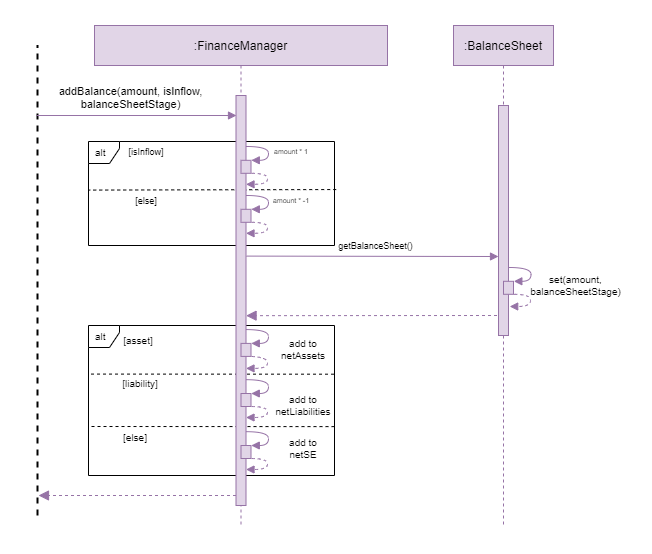

The diagram above was exported from draw.io. Its source (the exported page's mxGraphModel, read from the mxfile embedded in the PNG):
<mxGraphModel dx="434" dy="319" grid="0" gridSize="10" guides="1" tooltips="1" connect="1" arrows="1" fold="1" page="1" pageScale="1" pageWidth="1920" pageHeight="1200" background="#ffffff" math="0" shadow="0">
  <root>
    <mxCell id="0" />
    <mxCell id="1" parent="0" />
    <mxCell id="sGor0k_mW_PibdsIuBdy-18" value="" style="rounded=0;whiteSpace=wrap;html=1;fontSize=11;strokeColor=#FFFFFF;" vertex="1" parent="1">
      <mxGeometry x="542" y="303" width="651" height="553" as="geometry" />
    </mxCell>
    <mxCell id="IqNQfwxEN48s3b6oG83z-42" value="" style="endArrow=none;html=1;rounded=0;fontSize=7;strokeWidth=1;exitX=0.996;exitY=0.541;exitDx=0;exitDy=0;exitPerimeter=0;dashed=1;" parent="1" edge="1">
      <mxGeometry width="50" height="50" relative="1" as="geometry">
        <mxPoint x="875.9960000000001" y="729.1100000000001" as="sourcePoint" />
        <mxPoint x="630.98" y="729" as="targetPoint" />
      </mxGeometry>
    </mxCell>
    <mxCell id="3nuBFxr9cyL0pnOWT2aG-5" value=":BalanceSheet" style="shape=umlLifeline;perimeter=lifelinePerimeter;container=1;collapsible=0;recursiveResize=0;rounded=0;shadow=0;strokeWidth=1;fillColor=#e1d5e7;strokeColor=#9673a6;" parent="1" vertex="1">
      <mxGeometry x="995" y="328" width="100" height="502" as="geometry" />
    </mxCell>
    <mxCell id="IqNQfwxEN48s3b6oG83z-30" value="" style="points=[];perimeter=orthogonalPerimeter;rounded=0;shadow=0;strokeWidth=1;fillColor=#e1d5e7;strokeColor=#9673a6;" parent="3nuBFxr9cyL0pnOWT2aG-5" vertex="1">
      <mxGeometry x="45" y="80" width="10" height="230" as="geometry" />
    </mxCell>
    <mxCell id="sGor0k_mW_PibdsIuBdy-8" value="" style="points=[];perimeter=orthogonalPerimeter;rounded=0;shadow=0;strokeWidth=1;fontFamily=Helvetica;fontSize=11;fillColor=#e1d5e7;strokeColor=#9673a6;" vertex="1" parent="3nuBFxr9cyL0pnOWT2aG-5">
      <mxGeometry x="50" y="255.8" width="10" height="13" as="geometry" />
    </mxCell>
    <mxCell id="sGor0k_mW_PibdsIuBdy-9" value="" style="curved=1;endArrow=block;html=1;rounded=0;fontFamily=Helvetica;fontSize=10;edgeStyle=orthogonalEdgeStyle;entryX=1.033;entryY=-0.008;entryDx=0;entryDy=0;entryPerimeter=0;fillColor=#e1d5e7;strokeColor=#9673a6;endFill=1;exitX=0.999;exitY=0.82;exitDx=0;exitDy=0;exitPerimeter=0;" edge="1" parent="3nuBFxr9cyL0pnOWT2aG-5">
      <mxGeometry width="50" height="50" relative="1" as="geometry">
        <mxPoint x="54.99000000000001" y="241.99999999999994" as="sourcePoint" />
        <mxPoint x="60.32999999999993" y="255.6959999999999" as="targetPoint" />
        <Array as="points">
          <mxPoint x="77.5" y="241.8" />
          <mxPoint x="77.5" y="255.8" />
          <mxPoint x="60.5" y="255.8" />
        </Array>
      </mxGeometry>
    </mxCell>
    <mxCell id="sGor0k_mW_PibdsIuBdy-10" value="" style="curved=1;endArrow=block;html=1;rounded=0;fontFamily=Helvetica;fontSize=10;edgeStyle=orthogonalEdgeStyle;exitX=1.061;exitY=1.003;exitDx=0;exitDy=0;exitPerimeter=0;dashed=1;fillColor=#e1d5e7;strokeColor=#9673a6;endFill=1;entryX=1.12;entryY=0.876;entryDx=0;entryDy=0;entryPerimeter=0;" edge="1" parent="3nuBFxr9cyL0pnOWT2aG-5" source="sGor0k_mW_PibdsIuBdy-8" target="IqNQfwxEN48s3b6oG83z-30">
      <mxGeometry width="50" height="50" relative="1" as="geometry">
        <mxPoint x="60.76000000000022" y="272.7999999999999" as="sourcePoint" />
        <mxPoint x="55" y="287.7999999999999" as="targetPoint" />
        <Array as="points">
          <mxPoint x="77" y="269" />
          <mxPoint x="77" y="281" />
          <mxPoint x="56" y="281" />
        </Array>
      </mxGeometry>
    </mxCell>
    <mxCell id="3nuBFxr9cyL0pnOWT2aG-1" value=":FinanceManager" style="shape=umlLifeline;perimeter=lifelinePerimeter;container=1;collapsible=0;recursiveResize=0;rounded=0;shadow=0;strokeWidth=1;fillColor=#e1d5e7;strokeColor=#9673a6;" parent="1" vertex="1">
      <mxGeometry x="636" y="328" width="293" height="500" as="geometry" />
    </mxCell>
    <mxCell id="IqNQfwxEN48s3b6oG83z-4" value="&lt;font style=&quot;font-size: 11px;&quot;&gt;addBalance(amount, isInflow, balanceSheetStage)&lt;/font&gt;" style="text;html=1;strokeColor=none;fillColor=none;align=center;verticalAlign=middle;whiteSpace=wrap;rounded=0;fontSize=11;" parent="3nuBFxr9cyL0pnOWT2aG-1" vertex="1">
      <mxGeometry x="-51" y="57" width="175" height="30" as="geometry" />
    </mxCell>
    <mxCell id="IqNQfwxEN48s3b6oG83z-7" value="alt" style="shape=umlFrame;whiteSpace=wrap;html=1;width=31;height=22;boundedLbl=1;verticalAlign=middle;align=left;spacingLeft=5;fontSize=10;" parent="3nuBFxr9cyL0pnOWT2aG-1" vertex="1">
      <mxGeometry x="-6" y="116" width="246" height="104" as="geometry" />
    </mxCell>
    <mxCell id="IqNQfwxEN48s3b6oG83z-8" value="&lt;font style=&quot;font-size: 9px&quot;&gt;[isInflow]&lt;/font&gt;" style="text;html=1;strokeColor=none;fillColor=none;align=center;verticalAlign=middle;whiteSpace=wrap;rounded=0;fontSize=7;" parent="3nuBFxr9cyL0pnOWT2aG-1" vertex="1">
      <mxGeometry x="22" y="111" width="60" height="30" as="geometry" />
    </mxCell>
    <mxCell id="IqNQfwxEN48s3b6oG83z-11" value="" style="endArrow=none;html=1;rounded=0;fontSize=7;strokeWidth=1;dashed=1;exitX=1.007;exitY=0.462;exitDx=0;exitDy=0;exitPerimeter=0;" parent="3nuBFxr9cyL0pnOWT2aG-1" source="IqNQfwxEN48s3b6oG83z-7" edge="1">
      <mxGeometry width="50" height="50" relative="1" as="geometry">
        <mxPoint x="234" y="165" as="sourcePoint" />
        <mxPoint x="-6" y="164.58" as="targetPoint" />
      </mxGeometry>
    </mxCell>
    <mxCell id="IqNQfwxEN48s3b6oG83z-12" value="&lt;font style=&quot;font-size: 9px&quot;&gt;[else]&lt;/font&gt;" style="text;html=1;strokeColor=none;fillColor=none;align=center;verticalAlign=middle;whiteSpace=wrap;rounded=0;fontSize=7;" parent="3nuBFxr9cyL0pnOWT2aG-1" vertex="1">
      <mxGeometry x="22" y="160" width="60" height="30" as="geometry" />
    </mxCell>
    <mxCell id="IqNQfwxEN48s3b6oG83z-16" value="amount * -1" style="text;html=1;strokeColor=none;fillColor=none;align=center;verticalAlign=middle;whiteSpace=wrap;rounded=0;fontSize=7;" parent="3nuBFxr9cyL0pnOWT2aG-1" vertex="1">
      <mxGeometry x="170" y="170" width="54" height="10" as="geometry" />
    </mxCell>
    <mxCell id="IqNQfwxEN48s3b6oG83z-21" value="amount * 1" style="text;html=1;strokeColor=none;fillColor=none;align=center;verticalAlign=middle;whiteSpace=wrap;rounded=0;fontSize=7;" parent="3nuBFxr9cyL0pnOWT2aG-1" vertex="1">
      <mxGeometry x="170" y="121" width="54" height="10" as="geometry" />
    </mxCell>
    <mxCell id="IqNQfwxEN48s3b6oG83z-34" value="alt" style="shape=umlFrame;whiteSpace=wrap;html=1;width=31;height=22;boundedLbl=1;verticalAlign=middle;align=left;spacingLeft=5;fontSize=10;" parent="3nuBFxr9cyL0pnOWT2aG-1" vertex="1">
      <mxGeometry x="-6" y="300" width="246" height="150" as="geometry" />
    </mxCell>
    <mxCell id="IqNQfwxEN48s3b6oG83z-35" value="&lt;span style=&quot;font-size: x-small&quot;&gt;[asset]&lt;/span&gt;" style="text;html=1;strokeColor=none;fillColor=none;align=center;verticalAlign=middle;whiteSpace=wrap;rounded=0;fontSize=7;" parent="3nuBFxr9cyL0pnOWT2aG-1" vertex="1">
      <mxGeometry x="14" y="300" width="60" height="30" as="geometry" />
    </mxCell>
    <mxCell id="IqNQfwxEN48s3b6oG83z-36" value="" style="endArrow=none;html=1;rounded=0;fontSize=7;strokeWidth=1;exitX=0.996;exitY=0.541;exitDx=0;exitDy=0;exitPerimeter=0;dashed=1;" parent="3nuBFxr9cyL0pnOWT2aG-1" edge="1">
      <mxGeometry width="50" height="50" relative="1" as="geometry">
        <mxPoint x="239.50600000000009" y="348.69000000000005" as="sourcePoint" />
        <mxPoint x="-5.51" y="348.58000000000004" as="targetPoint" />
      </mxGeometry>
    </mxCell>
    <mxCell id="IqNQfwxEN48s3b6oG83z-37" value="&lt;font size=&quot;1&quot;&gt;[liability]&lt;/font&gt;" style="text;html=1;strokeColor=none;fillColor=none;align=center;verticalAlign=middle;whiteSpace=wrap;rounded=0;fontSize=7;" parent="3nuBFxr9cyL0pnOWT2aG-1" vertex="1">
      <mxGeometry x="21" y="348" width="50" height="20" as="geometry" />
    </mxCell>
    <mxCell id="IqNQfwxEN48s3b6oG83z-43" value="&lt;font size=&quot;1&quot;&gt;[else]&lt;/font&gt;" style="text;html=1;strokeColor=none;fillColor=none;align=center;verticalAlign=middle;whiteSpace=wrap;rounded=0;fontSize=7;" parent="3nuBFxr9cyL0pnOWT2aG-1" vertex="1">
      <mxGeometry x="16" y="402" width="50" height="20" as="geometry" />
    </mxCell>
    <mxCell id="3nuBFxr9cyL0pnOWT2aG-2" value="" style="points=[];perimeter=orthogonalPerimeter;rounded=0;shadow=0;strokeWidth=1;fillColor=#e1d5e7;strokeColor=#9673a6;" parent="3nuBFxr9cyL0pnOWT2aG-1" vertex="1">
      <mxGeometry x="141.5" y="70" width="10" height="410" as="geometry" />
    </mxCell>
    <mxCell id="IqNQfwxEN48s3b6oG83z-58" value="&lt;font size=&quot;1&quot;&gt;add to netAssets&lt;/font&gt;" style="text;html=1;strokeColor=none;fillColor=none;align=center;verticalAlign=middle;whiteSpace=wrap;rounded=0;fontSize=7;" parent="3nuBFxr9cyL0pnOWT2aG-1" vertex="1">
      <mxGeometry x="184" y="314" width="50" height="20" as="geometry" />
    </mxCell>
    <mxCell id="IqNQfwxEN48s3b6oG83z-59" value="&lt;font size=&quot;1&quot;&gt;add to netLiabilities&lt;/font&gt;" style="text;html=1;strokeColor=none;fillColor=none;align=center;verticalAlign=middle;whiteSpace=wrap;rounded=0;fontSize=7;" parent="3nuBFxr9cyL0pnOWT2aG-1" vertex="1">
      <mxGeometry x="184" y="370" width="50" height="20" as="geometry" />
    </mxCell>
    <mxCell id="IqNQfwxEN48s3b6oG83z-61" value="" style="verticalAlign=bottom;endArrow=block;dashed=1;endSize=8;shadow=0;strokeWidth=1;fontFamily=Helvetica;fontSize=11;fillColor=#e1d5e7;strokeColor=#9673a6;endFill=1;" parent="3nuBFxr9cyL0pnOWT2aG-1" edge="1">
      <mxGeometry x="0.0089" relative="1" as="geometry">
        <mxPoint x="-56" y="470" as="targetPoint" />
        <mxPoint x="141.5" y="470" as="sourcePoint" />
        <Array as="points" />
        <mxPoint as="offset" />
      </mxGeometry>
    </mxCell>
    <mxCell id="IqNQfwxEN48s3b6oG83z-54" value="" style="points=[];perimeter=orthogonalPerimeter;rounded=0;shadow=0;strokeWidth=1;fontFamily=Helvetica;fontSize=11;fillColor=#e1d5e7;strokeColor=#9673a6;" parent="3nuBFxr9cyL0pnOWT2aG-1" vertex="1">
      <mxGeometry x="146.5" y="420" width="10" height="13" as="geometry" />
    </mxCell>
    <mxCell id="IqNQfwxEN48s3b6oG83z-55" value="" style="curved=1;endArrow=block;html=1;rounded=0;fontFamily=Helvetica;fontSize=10;edgeStyle=orthogonalEdgeStyle;entryX=1.033;entryY=-0.008;entryDx=0;entryDy=0;entryPerimeter=0;fillColor=#e1d5e7;strokeColor=#9673a6;endFill=1;exitX=0.999;exitY=0.82;exitDx=0;exitDy=0;exitPerimeter=0;" parent="3nuBFxr9cyL0pnOWT2aG-1" edge="1" target="IqNQfwxEN48s3b6oG83z-54" source="3nuBFxr9cyL0pnOWT2aG-2">
      <mxGeometry width="50" height="50" relative="1" as="geometry">
        <mxPoint x="153" y="406" as="sourcePoint" />
        <mxPoint x="157.76000000000022" y="419.74" as="targetPoint" />
        <Array as="points">
          <mxPoint x="174" y="406" />
          <mxPoint x="174" y="420" />
          <mxPoint x="157" y="420" />
        </Array>
      </mxGeometry>
    </mxCell>
    <mxCell id="sGor0k_mW_PibdsIuBdy-2" value="" style="points=[];perimeter=orthogonalPerimeter;rounded=0;shadow=0;strokeWidth=1;fontFamily=Helvetica;fontSize=11;fillColor=#e1d5e7;strokeColor=#9673a6;" vertex="1" parent="3nuBFxr9cyL0pnOWT2aG-1">
      <mxGeometry x="146.5" y="368" width="10" height="13" as="geometry" />
    </mxCell>
    <mxCell id="sGor0k_mW_PibdsIuBdy-3" value="" style="curved=1;endArrow=block;html=1;rounded=0;fontFamily=Helvetica;fontSize=10;edgeStyle=orthogonalEdgeStyle;entryX=1.033;entryY=-0.008;entryDx=0;entryDy=0;entryPerimeter=0;fillColor=#e1d5e7;strokeColor=#9673a6;endFill=1;exitX=0.999;exitY=0.82;exitDx=0;exitDy=0;exitPerimeter=0;" edge="1" parent="3nuBFxr9cyL0pnOWT2aG-1" target="sGor0k_mW_PibdsIuBdy-2">
      <mxGeometry width="50" height="50" relative="1" as="geometry">
        <mxPoint x="151.49" y="354.19999999999993" as="sourcePoint" />
        <mxPoint x="21.76000000000022" y="287.74" as="targetPoint" />
        <Array as="points">
          <mxPoint x="174" y="354" />
          <mxPoint x="174" y="368" />
          <mxPoint x="157" y="368" />
        </Array>
      </mxGeometry>
    </mxCell>
    <mxCell id="sGor0k_mW_PibdsIuBdy-4" value="" style="curved=1;endArrow=block;html=1;rounded=0;fontFamily=Helvetica;fontSize=10;edgeStyle=orthogonalEdgeStyle;exitX=1.061;exitY=1.003;exitDx=0;exitDy=0;exitPerimeter=0;dashed=1;fillColor=#e1d5e7;strokeColor=#9673a6;endFill=1;" edge="1" parent="3nuBFxr9cyL0pnOWT2aG-1" source="sGor0k_mW_PibdsIuBdy-2">
      <mxGeometry width="50" height="50" relative="1" as="geometry">
        <mxPoint x="157.26000000000022" y="376.9999999999999" as="sourcePoint" />
        <mxPoint x="151.5" y="391.9999999999999" as="targetPoint" />
        <Array as="points">
          <mxPoint x="173" y="381" />
          <mxPoint x="173" y="392" />
        </Array>
      </mxGeometry>
    </mxCell>
    <mxCell id="sGor0k_mW_PibdsIuBdy-5" value="" style="points=[];perimeter=orthogonalPerimeter;rounded=0;shadow=0;strokeWidth=1;fontFamily=Helvetica;fontSize=11;fillColor=#e1d5e7;strokeColor=#9673a6;" vertex="1" parent="3nuBFxr9cyL0pnOWT2aG-1">
      <mxGeometry x="146.5" y="317.9" width="10" height="13" as="geometry" />
    </mxCell>
    <mxCell id="sGor0k_mW_PibdsIuBdy-6" value="" style="curved=1;endArrow=block;html=1;rounded=0;fontFamily=Helvetica;fontSize=10;edgeStyle=orthogonalEdgeStyle;entryX=1.033;entryY=-0.008;entryDx=0;entryDy=0;entryPerimeter=0;fillColor=#e1d5e7;strokeColor=#9673a6;endFill=1;exitX=0.999;exitY=0.82;exitDx=0;exitDy=0;exitPerimeter=0;" edge="1" parent="3nuBFxr9cyL0pnOWT2aG-1">
      <mxGeometry width="50" height="50" relative="1" as="geometry">
        <mxPoint x="151.49" y="304.0999999999999" as="sourcePoint" />
        <mxPoint x="156.83000000000004" y="317.79599999999994" as="targetPoint" />
        <Array as="points">
          <mxPoint x="174" y="303.9" />
          <mxPoint x="174" y="317.9" />
          <mxPoint x="157" y="317.9" />
        </Array>
      </mxGeometry>
    </mxCell>
    <mxCell id="sGor0k_mW_PibdsIuBdy-7" value="" style="curved=1;endArrow=block;html=1;rounded=0;fontFamily=Helvetica;fontSize=10;edgeStyle=orthogonalEdgeStyle;exitX=1.061;exitY=1.003;exitDx=0;exitDy=0;exitPerimeter=0;dashed=1;fillColor=#e1d5e7;strokeColor=#9673a6;endFill=1;" edge="1" parent="3nuBFxr9cyL0pnOWT2aG-1" source="sGor0k_mW_PibdsIuBdy-5">
      <mxGeometry width="50" height="50" relative="1" as="geometry">
        <mxPoint x="157.26000000000022" y="327.89999999999986" as="sourcePoint" />
        <mxPoint x="151.5" y="342.89999999999986" as="targetPoint" />
        <Array as="points">
          <mxPoint x="173" y="331.9" />
          <mxPoint x="173" y="342.9" />
        </Array>
      </mxGeometry>
    </mxCell>
    <mxCell id="sGor0k_mW_PibdsIuBdy-11" value="" style="points=[];perimeter=orthogonalPerimeter;rounded=0;shadow=0;strokeWidth=1;fontFamily=Helvetica;fontSize=11;fillColor=#e1d5e7;strokeColor=#9673a6;" vertex="1" parent="3nuBFxr9cyL0pnOWT2aG-1">
      <mxGeometry x="146.5" y="183.8" width="10" height="13" as="geometry" />
    </mxCell>
    <mxCell id="sGor0k_mW_PibdsIuBdy-12" value="" style="curved=1;endArrow=block;html=1;rounded=0;fontFamily=Helvetica;fontSize=10;edgeStyle=orthogonalEdgeStyle;entryX=1.033;entryY=-0.008;entryDx=0;entryDy=0;entryPerimeter=0;fillColor=#e1d5e7;strokeColor=#9673a6;endFill=1;exitX=0.999;exitY=0.82;exitDx=0;exitDy=0;exitPerimeter=0;" edge="1" parent="3nuBFxr9cyL0pnOWT2aG-1" target="sGor0k_mW_PibdsIuBdy-11">
      <mxGeometry width="50" height="50" relative="1" as="geometry">
        <mxPoint x="151.49" y="169.99999999999994" as="sourcePoint" />
        <mxPoint x="21.76000000000022" y="103.54000000000002" as="targetPoint" />
        <Array as="points">
          <mxPoint x="174" y="169.8" />
          <mxPoint x="174" y="183.8" />
          <mxPoint x="157" y="183.8" />
        </Array>
      </mxGeometry>
    </mxCell>
    <mxCell id="sGor0k_mW_PibdsIuBdy-13" value="" style="curved=1;endArrow=block;html=1;rounded=0;fontFamily=Helvetica;fontSize=10;edgeStyle=orthogonalEdgeStyle;exitX=1.061;exitY=1.003;exitDx=0;exitDy=0;exitPerimeter=0;dashed=1;fillColor=#e1d5e7;strokeColor=#9673a6;endFill=1;" edge="1" parent="3nuBFxr9cyL0pnOWT2aG-1" source="sGor0k_mW_PibdsIuBdy-11">
      <mxGeometry width="50" height="50" relative="1" as="geometry">
        <mxPoint x="157.26000000000022" y="192.7999999999999" as="sourcePoint" />
        <mxPoint x="151.5" y="207.7999999999999" as="targetPoint" />
        <Array as="points">
          <mxPoint x="173" y="196.8" />
          <mxPoint x="173" y="207.8" />
        </Array>
      </mxGeometry>
    </mxCell>
    <mxCell id="sGor0k_mW_PibdsIuBdy-14" value="" style="points=[];perimeter=orthogonalPerimeter;rounded=0;shadow=0;strokeWidth=1;fontFamily=Helvetica;fontSize=11;fillColor=#e1d5e7;strokeColor=#9673a6;" vertex="1" parent="3nuBFxr9cyL0pnOWT2aG-1">
      <mxGeometry x="146.5" y="134.8" width="10" height="13" as="geometry" />
    </mxCell>
    <mxCell id="sGor0k_mW_PibdsIuBdy-15" value="" style="curved=1;endArrow=block;html=1;rounded=0;fontFamily=Helvetica;fontSize=10;edgeStyle=orthogonalEdgeStyle;entryX=1.033;entryY=-0.008;entryDx=0;entryDy=0;entryPerimeter=0;fillColor=#e1d5e7;strokeColor=#9673a6;endFill=1;exitX=0.999;exitY=0.82;exitDx=0;exitDy=0;exitPerimeter=0;" edge="1" parent="3nuBFxr9cyL0pnOWT2aG-1" target="sGor0k_mW_PibdsIuBdy-14">
      <mxGeometry width="50" height="50" relative="1" as="geometry">
        <mxPoint x="151.49" y="120.99999999999994" as="sourcePoint" />
        <mxPoint x="21.76000000000022" y="54.54000000000002" as="targetPoint" />
        <Array as="points">
          <mxPoint x="174" y="120.80000000000001" />
          <mxPoint x="174" y="134.8" />
          <mxPoint x="157" y="134.8" />
        </Array>
      </mxGeometry>
    </mxCell>
    <mxCell id="sGor0k_mW_PibdsIuBdy-16" value="" style="curved=1;endArrow=block;html=1;rounded=0;fontFamily=Helvetica;fontSize=10;edgeStyle=orthogonalEdgeStyle;exitX=1.061;exitY=1.003;exitDx=0;exitDy=0;exitPerimeter=0;dashed=1;fillColor=#e1d5e7;strokeColor=#9673a6;endFill=1;" edge="1" parent="3nuBFxr9cyL0pnOWT2aG-1" source="sGor0k_mW_PibdsIuBdy-14">
      <mxGeometry width="50" height="50" relative="1" as="geometry">
        <mxPoint x="157.26000000000022" y="143.7999999999999" as="sourcePoint" />
        <mxPoint x="151.5" y="158.7999999999999" as="targetPoint" />
        <Array as="points">
          <mxPoint x="173" y="147.8" />
          <mxPoint x="173" y="158.8" />
        </Array>
      </mxGeometry>
    </mxCell>
    <mxCell id="IqNQfwxEN48s3b6oG83z-1" value="" style="endArrow=none;dashed=1;html=1;rounded=0;strokeWidth=2;" parent="1" edge="1">
      <mxGeometry width="50" height="50" relative="1" as="geometry">
        <mxPoint x="579" y="818" as="sourcePoint" />
        <mxPoint x="579" y="348" as="targetPoint" />
      </mxGeometry>
    </mxCell>
    <mxCell id="IqNQfwxEN48s3b6oG83z-3" value="" style="endArrow=block;html=1;rounded=0;strokeWidth=1;fillColor=#e1d5e7;strokeColor=#9673a6;endFill=1;" parent="1" edge="1">
      <mxGeometry width="50" height="50" relative="1" as="geometry">
        <mxPoint x="578" y="418" as="sourcePoint" />
        <mxPoint x="778" y="418" as="targetPoint" />
      </mxGeometry>
    </mxCell>
    <mxCell id="IqNQfwxEN48s3b6oG83z-22" value="" style="endArrow=block;html=1;rounded=0;strokeWidth=1;fillColor=#e1d5e7;strokeColor=#9673a6;endFill=1;" parent="1" edge="1">
      <mxGeometry width="50" height="50" relative="1" as="geometry">
        <mxPoint x="788" y="558.6" as="sourcePoint" />
        <mxPoint x="1040" y="559" as="targetPoint" />
      </mxGeometry>
    </mxCell>
    <mxCell id="IqNQfwxEN48s3b6oG83z-23" value="&lt;font style=&quot;font-size: 9px&quot;&gt;getBalanceSheet()&lt;/font&gt;" style="text;html=1;strokeColor=none;fillColor=none;align=center;verticalAlign=middle;whiteSpace=wrap;rounded=0;fontSize=7;" parent="1" vertex="1">
      <mxGeometry x="880" y="538" width="75" height="20" as="geometry" />
    </mxCell>
    <mxCell id="IqNQfwxEN48s3b6oG83z-25" value="&lt;font size=&quot;1&quot;&gt;set(amount, balanceSheetStage)&lt;/font&gt;" style="text;html=1;strokeColor=none;fillColor=none;align=center;verticalAlign=middle;whiteSpace=wrap;rounded=0;fontSize=7;" parent="1" vertex="1">
      <mxGeometry x="1080" y="578" width="75" height="20" as="geometry" />
    </mxCell>
    <mxCell id="IqNQfwxEN48s3b6oG83z-33" value="" style="verticalAlign=bottom;endArrow=block;dashed=1;endSize=8;shadow=0;strokeWidth=1;fontFamily=Helvetica;fontSize=11;fillColor=#e1d5e7;strokeColor=#9673a6;endFill=1;entryX=1.008;entryY=0.537;entryDx=0;entryDy=0;entryPerimeter=0;" parent="1" edge="1" target="3nuBFxr9cyL0pnOWT2aG-2">
      <mxGeometry x="0.0089" relative="1" as="geometry">
        <mxPoint x="788.4992400000001" y="618.2089999999997" as="targetPoint" />
        <mxPoint x="1038.5" y="618" as="sourcePoint" />
        <Array as="points" />
        <mxPoint as="offset" />
      </mxGeometry>
    </mxCell>
    <mxCell id="IqNQfwxEN48s3b6oG83z-56" value="" style="curved=1;endArrow=block;html=1;rounded=0;fontFamily=Helvetica;fontSize=10;edgeStyle=orthogonalEdgeStyle;exitX=1.061;exitY=1.003;exitDx=0;exitDy=0;exitPerimeter=0;dashed=1;fillColor=#e1d5e7;strokeColor=#9673a6;endFill=1;" parent="1" edge="1" source="IqNQfwxEN48s3b6oG83z-54">
      <mxGeometry width="50" height="50" relative="1" as="geometry">
        <mxPoint x="793.2600000000002" y="756.9999999999999" as="sourcePoint" />
        <mxPoint x="787.5" y="771.9999999999999" as="targetPoint" />
        <Array as="points">
          <mxPoint x="809" y="761" />
          <mxPoint x="809" y="772" />
        </Array>
      </mxGeometry>
    </mxCell>
    <mxCell id="IqNQfwxEN48s3b6oG83z-60" value="&lt;font size=&quot;1&quot;&gt;add to netSE&lt;/font&gt;" style="text;html=1;strokeColor=none;fillColor=none;align=center;verticalAlign=middle;whiteSpace=wrap;rounded=0;fontSize=7;" parent="1" vertex="1">
      <mxGeometry x="820" y="741" width="50" height="20" as="geometry" />
    </mxCell>
  </root>
</mxGraphModel>